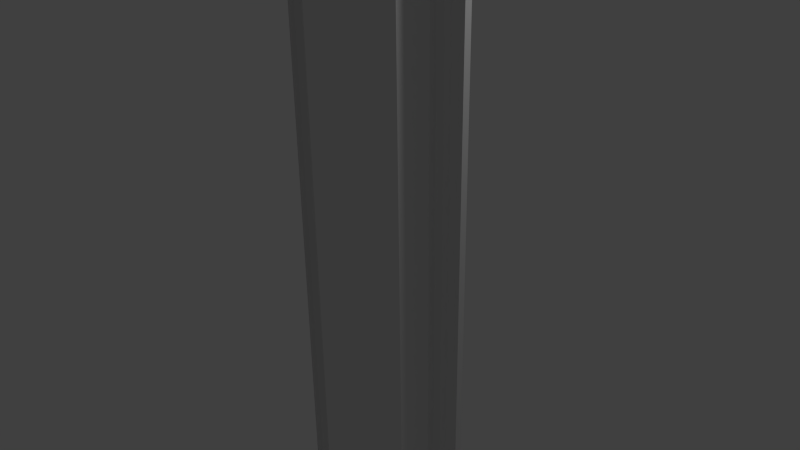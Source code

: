 # Source: Poste.blend  (saved by Blender 2.74.0; exported with 4.5.12 LTS)
import bpy
from mathutils import Matrix  # noqa: F401  (used for matrix-valued properties, if any)

bpy.ops.wm.read_factory_settings(use_empty=True)
scene = bpy.context.scene
scene.name = 'Scene'

# ---- collections
col_collection_1 = bpy.data.collections.new('Collection 1'); scene.collection.children.link(col_collection_1)

# ---- world
world_world = bpy.data.worlds.new('World'); scene.world = world_world
world_world.color = (0.05088, 0.05088, 0.05088)
world_world.use_sun_shadow = False
world_world.sun_shadow_jitter_overblur = 0.0
world_world.cycles.sampling_method = 'MANUAL'
world_world.cycles.sample_map_resolution = 256

# ---- cameras
cam_camera = bpy.data.cameras.new('Camera')
cam_camera.clip_end = 100.0
cam_camera.lens = 35.0
cam_camera.sensor_width = 32.0
cam_camera.sensor_height = 18.0
cam_camera.ortho_scale = 7.314
cam_camera.dof.focus_distance = 0.0
cam_camera.dof.aperture_fstop = 128.0

# ---- lights
light_lamp = bpy.data.lights.new('Lamp', 'POINT')
light_lamp.transmission_factor = 0.0
light_lamp.cutoff_distance = 30.0
light_lamp.energy = 100.0
light_lamp.shadow_buffer_clip_start = 1.001
light_lamp.shadow_soft_size = 0.1
light_lamp.shadow_maximum_resolution = 0.006
light_lamp.use_absolute_resolution = True
light_lamp.cycles.use_multiple_importance_sampling = False

# ---- meshes
me_plane = bpy.data.meshes.new('Plane')
me_plane.from_pydata([(1.0, 0.0, 0.0), (0.0, 0.0, 0.0), (1.015, 0.08551, 0.0), (1.058, 0.1607, 0.0), (1.125, 0.2165, 0.0), (1.207, 0.2462, 0.0), (1.293, 0.2462, 0.0), (1.375, 0.2165, 0.0), (1.442, 0.1607, 0.0), (1.485, 0.0855, 0.0), (1.5, -5.96e-08, 0.0), (0.8, -0.3, 0.0), (0.0, -0.3, 0.0), (1.0, 0.0, 10.0), (0.0, 0.0, 10.0), (1.015, 0.08551, 10.0), (1.058, 0.1607, 10.0), (1.125, 0.2165, 10.0), (1.207, 0.2462, 10.0), (1.293, 0.2462, 10.0), (1.375, 0.2165, 10.0), (1.442, 0.1607, 10.0), (1.485, 0.0855, 10.0), (1.5, -5.96e-08, 10.0), (0.8, -0.3, 10.0), (0.0, -0.3, 10.0), (1.0, 0.0, -10.0), (0.0, 0.0, -10.0), (1.015, 0.08551, -10.0), (1.058, 0.1607, -10.0), (1.125, 0.2165, -10.0), (1.207, 0.2462, -10.0), (1.293, 0.2462, -10.0), (1.375, 0.2165, -10.0), (1.442, 0.1607, -10.0), (1.485, 0.0855, -10.0), (1.5, -5.96e-08, -10.0), (0.8, -0.3, -10.0), (0.0, -0.3, -10.0)], [], [(11, 12, 25, 24), (0, 11, 24, 13), (9, 10, 23, 22), (8, 9, 22, 21), (7, 8, 21, 20), (6, 7, 20, 19), (5, 6, 19, 18), (4, 5, 18, 17), (3, 4, 17, 16), (2, 3, 16, 15), (0, 2, 15, 13), (1, 0, 13, 14), (12, 11, 37, 38), (11, 0, 26, 37), (10, 9, 35, 36), (9, 8, 34, 35), (8, 7, 33, 34), (7, 6, 32, 33), (6, 5, 31, 32), (5, 4, 30, 31), (4, 3, 29, 30), (3, 2, 28, 29), (2, 0, 26, 28), (0, 1, 27, 26)])
me_plane.use_remesh_preserve_volume = False
me_plane.use_remesh_preserve_attributes = False
me_plane.use_mirror_vertex_groups = False
me_plane.update()

# ---- objects
ob_plane = bpy.data.objects.new('Plane', me_plane)
ob_lamp = bpy.data.objects.new('Lamp', light_lamp)
ob_camera = bpy.data.objects.new('Camera', cam_camera)

# ---- transforms, parenting, visibility, modifiers, constraints
ob_plane.location = (0.0, 0.0, 0.0)
ob_plane.lineart.crease_threshold = 0.0
_m = ob_plane.modifiers.new('Mirror', 'MIRROR')
ob_lamp.location = (4.076, 1.005, 5.904)
ob_lamp.rotation_euler = (0.6503, 0.05522, 1.866)
ob_lamp.lock_rotations_4d = False
ob_lamp.empty_display_type = 'ARROWS'
ob_lamp.color = (0.0, 0.0, 0.0, 0.0)
ob_lamp.lineart.crease_threshold = 0.0
ob_camera.location = (7.481, -6.508, 5.344)
ob_camera.rotation_euler = (1.109, 0.01082, 0.8149)
ob_camera.lock_rotations_4d = False
ob_camera.empty_display_type = 'ARROWS'
ob_camera.color = (0.0, 0.0, 0.0, 0.0)
ob_camera.display_type = 'WIRE'
ob_camera.lineart.crease_threshold = 0.0

# ---- collection membership
col_collection_1.objects.link(ob_plane)
col_collection_1.objects.link(ob_lamp)
col_collection_1.objects.link(ob_camera)

# ---- scene / render settings (as saved in the file)
scene.camera = ob_camera
scene.frame_start = 1; scene.frame_end = 250; scene.frame_set(1)
scene.render.engine = 'BLENDER_EEVEE_NEXT'
scene.render.resolution_percentage = 50
scene.render.dither_intensity = 0.0
scene.cycles.use_denoising = False
scene.cycles.samples = 10
scene.cycles.sampling_pattern = 'TABULATED_SOBOL'
scene.cycles.light_sampling_threshold = 0.0
scene.cycles.use_adaptive_sampling = False
scene.cycles.use_light_tree = False
scene.cycles.blur_glossy = 0.0
scene.cycles.pixel_filter_type = 'GAUSSIAN'
scene.cycles.sample_clamp_indirect = 0.0
scene.view_settings.view_transform = 'Standard'
bpy.context.view_layer.update()
